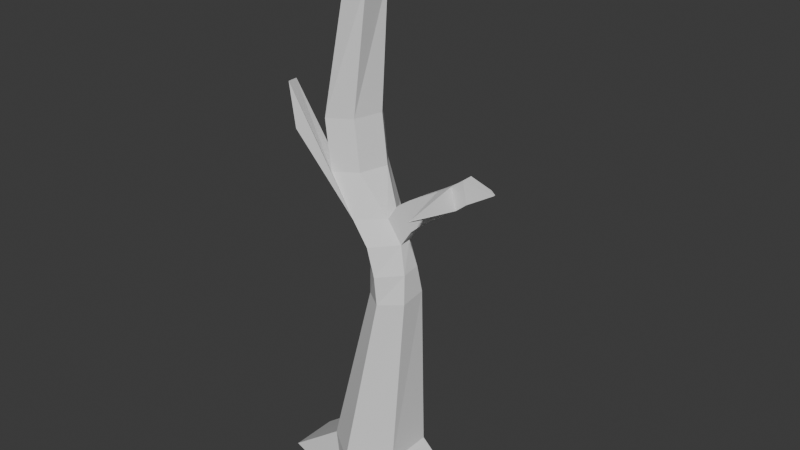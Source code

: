 # Source: arbol.blend  (saved by Blender 4.5.91; exported with 4.5.12 LTS)
import bpy
from mathutils import Matrix  # noqa: F401  (used for matrix-valued properties, if any)

bpy.ops.wm.read_factory_settings(use_empty=True)
scene = bpy.context.scene
scene.name = 'Scene'

# ---- collections
col_collection = bpy.data.collections.new('Collection'); scene.collection.children.link(col_collection)

# ---- world
world_world = bpy.data.worlds.new('World'); scene.world = world_world
world_world.use_nodes = True; world_world.node_tree.nodes.clear()
_N = world_world.node_tree.nodes; _L = world_world.node_tree.links
n0 = _N.new('ShaderNodeOutputWorld'); n0.name = 'World Output'; n0.location = (200, 100)
n1 = _N.new('ShaderNodeBackground'); n1.name = 'Background'; n1.location = (-200, 100)
n1.inputs[0].default_value = (0.05088, 0.05088, 0.05088, 1.0)
_L.new(n1.outputs[0], n0.inputs[0])
n0.is_active_output = True
world_world.color = (0.05088, 0.05088, 0.05088)
world_world.sun_shadow_jitter_overblur = 0.0

# ---- meshes
me_cylinder = bpy.data.meshes.new('Cylinder')
me_cylinder.from_pydata([(0.0002911, 1.0, -1.0), (0.02832, 0.9968, 0.214), (0.866, 0.5, -1.0), (0.4116, 0.4964, 0.2128), (0.866, -0.5, -1.0), (0.4125, -0.5038, 0.2124), (0.0009491, -1.0, -1.0), (0.03247, -1.004, 0.2121), (-0.866, -0.5, -1.0), (-0.3084, -0.5038, 0.2122), (-0.866, 0.5, -1.0), (-0.3124, 0.4968, 0.214), (0.4743, 0.2282, 5.181), (0.2569, 0.5074, 5.181), (0.4921, -0.3433, 5.124), (0.2903, -0.6311, 5.087), (0.09863, -0.3518, 5.088), (0.07917, 0.2173, 5.133), (0.06956, 0.242, 8.357), (-0.03921, 0.521, 8.389), (-0.0155, -0.315, 8.335), (-0.2275, -0.5941, 8.335), (-0.2474, -0.3154, 8.29), (-0.1308, 0.2421, 8.323), (0.009914, 0.2491, 9.717), (-0.09801, 0.5278, 9.749), (-0.3065, -0.3084, 9.649), (-0.1897, 0.2488, 9.682), (0.07324, 0.2697, 13.09), (-0.03176, 0.5507, 13.33), (0.07408, -0.2885, 13.09), (-0.0283, -0.566, 13.33), (-0.07439, -0.2873, 13.28), (-0.07624, 0.2711, 13.28), (0.05151, 0.2721, 13.47), (-0.0776, 0.5568, 14.66), (0.05222, -0.2861, 13.47), (-0.07617, -0.5596, 14.66), (-0.123, -0.2807, 14.61), (-0.1238, 0.2775, 14.61), (-0.2877, -0.5869, 9.695), (-0.07557, -0.3078, 9.696), (-0.007463, 0.2314, 7.235), (0.1006, 0.5145, 7.292), (0.2563, 0.06789, 7.25), (0.2392, -0.1671, 7.235), (0.02307, -0.6094, 7.231), (-0.05901, -0.331, 7.198), (-0.6159, -0.5772, 10.5), (-0.5743, -0.8561, 10.55), (-0.5069, -0.8629, 9.377), (-0.5638, -0.5839, 9.355), (0.1845, 0.5074, 6.69), (0.06378, -0.3464, 6.588), (0.3907, -0.1773, 6.641), (0.06785, 0.2204, 6.63), (0.1837, -0.6251, 6.614), (0.3918, 0.06086, 6.665), (0.3473, -0.1582, 7.678), (0.474, -0.1554, 7.929), (0.6216, -0.1546, 8.177), (0.7737, -0.1534, 8.429), (0.9145, -0.1518, 8.679), (1.028, -0.1495, 8.924), (1.027, 0.08362, 8.924), (0.9194, 0.08119, 8.681), (0.785, 0.07946, 8.432), (0.6384, 0.07824, 8.182), (0.495, 0.07734, 7.934), (0.3688, 0.07592, 7.69), (0.5031, 0.07031, 7.111), (0.6077, 0.07499, 7.364), (0.7269, 0.07662, 7.607), (0.8509, 0.07796, 7.851), (0.9682, 0.07976, 8.094), (1.07, 0.08212, 8.335), (1.07, -0.151, 8.335), (0.9659, -0.1533, 8.093), (0.844, -0.155, 7.849), (0.7166, -0.1563, 7.604), (0.5972, -0.1593, 7.354), (0.4946, -0.1658, 7.094), (0.2289, 0.504, 5.944), (0.1056, -0.3546, 5.842), (0.464, -0.2613, 5.897), (0.08504, 0.2147, 5.888), (0.2636, -0.634, 5.854), (0.4511, 0.1391, 5.938), (-0.5333, 1.631, 6.191), (-0.532, 1.601, 6.261), (-0.5151, 1.623, 6.281), (-0.5124, 1.653, 6.208), (0.878, -1.197, 8.262), (0.8741, -1.193, 8.261), (0.8745, -1.198, 8.275), (0.8779, -1.201, 8.277), (1.263, -0.01001, 8.813), (1.297, 0.001722, 8.715), (1.303, -0.05047, 8.719), (1.269, -0.0622, 8.817)], [], [(0, 1, 3, 2), (2, 3, 5, 4), (4, 5, 7, 6), (6, 7, 9, 8), (5, 3, 12, 14), (8, 9, 11, 10), (10, 11, 1, 0), (0, 2, 4, 6, 8, 10), (43, 42, 23, 19), (11, 9, 16, 17), (3, 1, 13, 12), (7, 5, 14, 15), (1, 11, 17, 13), (9, 7, 15, 16), (23, 22, 26, 27), (45, 44, 18, 20), (42, 47, 22, 23), (46, 45, 20, 21), (44, 43, 19, 18), (25, 27, 33, 29), (18, 19, 25, 24), (19, 23, 27, 25), (22, 21, 40, 26), (20, 18, 24, 41), (33, 32, 38, 39), (26, 40, 31, 32), (41, 24, 28, 30), (27, 26, 32, 33), (40, 41, 30, 31), (24, 25, 29, 28), (34, 35, 39, 38, 37, 36), (31, 30, 36, 37), (28, 29, 35, 34), (29, 33, 39, 35), (32, 31, 37, 38), (30, 28, 34, 36), (21, 20, 41, 40), (57, 52, 43, 44), (56, 54, 45, 46), (55, 53, 47, 42), (53, 56, 46, 47), (52, 55, 42, 43), (22, 47, 51, 48), (51, 50, 49, 48), (21, 22, 48, 49), (47, 46, 50, 51), (46, 21, 49, 50), (85, 55, 89, 88), (83, 86, 56, 53), (84, 87, 57, 54), (85, 83, 53, 55), (86, 84, 54, 56), (87, 82, 52, 57), (57, 44, 69, 70), (70, 69, 68, 71), (71, 68, 67, 72), (72, 67, 66, 73), (73, 66, 65, 74), (74, 65, 64, 75), (45, 54, 81, 58), (58, 81, 80, 59), (59, 80, 79, 60), (60, 79, 78, 61), (61, 78, 95, 92), (62, 77, 76, 63), (63, 76, 98, 99), (54, 57, 70, 81), (81, 70, 71, 80), (80, 71, 72, 79), (79, 72, 73, 78), (78, 73, 74, 77), (77, 74, 75, 76), (44, 45, 58, 69), (69, 58, 59, 68), (68, 59, 60, 67), (67, 60, 61, 66), (66, 61, 62, 65), (65, 62, 63, 64), (12, 13, 82, 87), (15, 14, 84, 86), (17, 16, 83, 85), (14, 12, 87, 84), (16, 15, 86, 83), (13, 17, 85, 82), (91, 88, 89, 90), (52, 82, 91, 90), (82, 85, 88, 91), (55, 52, 90, 89), (92, 95, 94, 93), (77, 62, 93, 94), (62, 61, 92, 93), (78, 77, 94, 95), (96, 99, 98, 97), (75, 64, 96, 97), (64, 63, 99, 96), (76, 75, 97, 98)])
_uv = me_cylinder.uv_layers.new(name='UVMap')
_uv.uv.foreach_set('vector', [1.0, 0.5, 1.0, 1.0, 0.8333, 1.0, 0.8333, 0.5, 0.8333, 0.5, 0.8333, 1.0, 0.6667, 1.0, 0.6667, 0.5, 0.6667, 0.5, 0.6667, 1.0, 0.5, 1.0, 0.5, 0.5, 0.5, 0.5, 0.5, 1.0, 0.3333, 1.0, 0.3333, 0.5, 0.6667, 1.0, 0.8333, 1.0, 0.8333, 1.0, 0.6667, 1.0, 0.3333, 0.5, 0.3333, 1.0, 0.1667, 1.0, 0.1667, 0.5, 0.1667, 0.5, 0.1667, 1.0, -8.941e-08, 1.0, -8.941e-08, 0.5, 0.75, 0.49, 0.9578, 0.37, 0.9578, 0.13, 0.75, 0.01, 0.5422, 0.13, 0.5422, 0.37, -8.941e-08, 1.0, 0.1667, 1.0, 0.1667, 1.0, -8.941e-08, 1.0, 0.1667, 1.0, 0.3333, 1.0, 0.3333, 1.0, 0.1667, 1.0, 0.8333, 1.0, 1.0, 1.0, 1.0, 1.0, 0.8333, 1.0, 0.5, 1.0, 0.6667, 1.0, 0.6667, 1.0, 0.5, 1.0, -8.941e-08, 1.0, 0.1667, 1.0, 0.1667, 1.0, -8.941e-08, 1.0, 0.3333, 1.0, 0.5, 1.0, 0.5, 1.0, 0.3333, 1.0, 0.1667, 1.0, 0.3333, 1.0, 0.3333, 1.0, 0.1667, 1.0, 0.6667, 1.0, 0.8333, 1.0, 0.8333, 1.0, 0.6667, 1.0, 0.1667, 1.0, 0.3333, 1.0, 0.3333, 1.0, 0.1667, 1.0, 0.5, 1.0, 0.6667, 1.0, 0.6667, 1.0, 0.5, 1.0, 0.8333, 1.0, 1.0, 1.0, 1.0, 1.0, 0.8333, 1.0, -8.941e-08, 1.0, 0.1667, 1.0, 0.1667, 1.0, -8.941e-08, 1.0, 0.8333, 1.0, 1.0, 1.0, 1.0, 1.0, 0.8333, 1.0, -8.941e-08, 1.0, 0.1667, 1.0, 0.1667, 1.0, -8.941e-08, 1.0, 0.3333, 1.0, 0.5, 1.0, 0.5, 1.0, 0.3333, 1.0, 0.6667, 1.0, 0.8333, 1.0, 0.8333, 1.0, 0.6667, 1.0, 0.1667, 1.0, 0.3333, 1.0, 0.3333, 1.0, 0.1667, 1.0, 0.3333, 1.0, 0.5, 1.0, 0.5, 1.0, 0.3333, 1.0, 0.6667, 1.0, 0.8333, 1.0, 0.8333, 1.0, 0.6667, 1.0, 0.1667, 1.0, 0.3333, 1.0, 0.3333, 1.0, 0.1667, 1.0, 0.5, 1.0, 0.6667, 1.0, 0.6667, 1.0, 0.5, 1.0, 0.8333, 1.0, 1.0, 1.0, 1.0, 1.0, 0.8333, 1.0, 0.4578, 0.37, 0.25, 0.49, 0.04215, 0.37, 0.04215, 0.13, 0.25, 0.01, 0.4578, 0.13, 0.5, 1.0, 0.6667, 1.0, 0.6667, 1.0, 0.5, 1.0, 0.8333, 1.0, 1.0, 1.0, 1.0, 1.0, 0.8333, 1.0, -8.941e-08, 1.0, 0.1667, 1.0, 0.1667, 1.0, -8.941e-08, 1.0, 0.3333, 1.0, 0.5, 1.0, 0.5, 1.0, 0.3333, 1.0, 0.6667, 1.0, 0.8333, 1.0, 0.8333, 1.0, 0.6667, 1.0, 0.5, 1.0, 0.6667, 1.0, 0.6667, 1.0, 0.5, 1.0, 0.8333, 1.0, 1.0, 1.0, 1.0, 1.0, 0.8333, 1.0, 0.5, 1.0, 0.6667, 1.0, 0.6667, 1.0, 0.5, 1.0, 0.1667, 1.0, 0.3333, 1.0, 0.3333, 1.0, 0.1667, 1.0, 0.3333, 1.0, 0.5, 1.0, 0.5, 1.0, 0.3333, 1.0, -8.941e-08, 1.0, 0.1667, 1.0, 0.1667, 1.0, -8.941e-08, 1.0, 0.3333, 1.0, 0.3333, 1.0, 0.3333, 1.0, 0.3333, 1.0, 0.3333, 1.0, 0.5, 1.0, 0.5, 1.0, 0.3333, 1.0, 0.5, 1.0, 0.3333, 1.0, 0.3333, 1.0, 0.5, 1.0, 0.3333, 1.0, 0.5, 1.0, 0.5, 1.0, 0.3333, 1.0, 0.5, 1.0, 0.5, 1.0, 0.5, 1.0, 0.5, 1.0, 0.1667, 1.0, 0.1667, 1.0, 0.1667, 1.0, 0.1667, 1.0, 0.3333, 1.0, 0.5, 1.0, 0.5, 1.0, 0.3333, 1.0, 0.6667, 1.0, 0.8333, 1.0, 0.8333, 1.0, 0.6667, 1.0, 0.1667, 1.0, 0.3333, 1.0, 0.3333, 1.0, 0.1667, 1.0, 0.5, 1.0, 0.6667, 1.0, 0.6667, 1.0, 0.5, 1.0, 0.8333, 1.0, 1.0, 1.0, 1.0, 1.0, 0.8333, 1.0, 0.8333, 1.0, 0.8333, 1.0, 0.8333, 1.0, 0.8333, 1.0, 0.8333, 1.0, 0.8333, 1.0, 0.8333, 1.0, 0.8333, 1.0, 0.8333, 1.0, 0.8333, 1.0, 0.8333, 1.0, 0.8333, 1.0, 0.8333, 1.0, 0.8333, 1.0, 0.8333, 1.0, 0.8333, 1.0, 0.8333, 1.0, 0.8333, 1.0, 0.8333, 1.0, 0.8333, 1.0, 0.8333, 1.0, 0.8333, 1.0, 0.8333, 1.0, 0.8333, 1.0, 0.6667, 1.0, 0.6667, 1.0, 0.6667, 1.0, 0.6667, 1.0, 0.6667, 1.0, 0.6667, 1.0, 0.6667, 1.0, 0.6667, 1.0, 0.6667, 1.0, 0.6667, 1.0, 0.6667, 1.0, 0.6667, 1.0, 0.6667, 1.0, 0.6667, 1.0, 0.6667, 1.0, 0.6667, 1.0, 0.6667, 1.0, 0.6667, 1.0, 0.6667, 1.0, 0.6667, 1.0, 0.6667, 1.0, 0.6667, 1.0, 0.6667, 1.0, 0.6667, 1.0, 0.6667, 1.0, 0.6667, 1.0, 0.6667, 1.0, 0.6667, 1.0, 0.6667, 1.0, 0.8333, 1.0, 0.8333, 1.0, 0.6667, 1.0, 0.6667, 1.0, 0.8333, 1.0, 0.8333, 1.0, 0.6667, 1.0, 0.6667, 1.0, 0.8333, 1.0, 0.8333, 1.0, 0.6667, 1.0, 0.6667, 1.0, 0.8333, 1.0, 0.8333, 1.0, 0.6667, 1.0, 0.6667, 1.0, 0.8333, 1.0, 0.8333, 1.0, 0.6667, 1.0, 0.6667, 1.0, 0.8333, 1.0, 0.8333, 1.0, 0.6667, 1.0, 0.8333, 1.0, 0.6667, 1.0, 0.6667, 1.0, 0.8333, 1.0, 0.8333, 1.0, 0.6667, 1.0, 0.6667, 1.0, 0.8333, 1.0, 0.8333, 1.0, 0.6667, 1.0, 0.6667, 1.0, 0.8333, 1.0, 0.8333, 1.0, 0.6667, 1.0, 0.6667, 1.0, 0.8333, 1.0, 0.8333, 1.0, 0.6667, 1.0, 0.6667, 1.0, 0.8333, 1.0, 0.8333, 1.0, 0.6667, 1.0, 0.6667, 1.0, 0.8333, 1.0, 0.8333, 1.0, 1.0, 1.0, 1.0, 1.0, 0.8333, 1.0, 0.5, 1.0, 0.6667, 1.0, 0.6667, 1.0, 0.5, 1.0, 0.1667, 1.0, 0.3333, 1.0, 0.3333, 1.0, 0.1667, 1.0, 0.6667, 1.0, 0.8333, 1.0, 0.8333, 1.0, 0.6667, 1.0, 0.3333, 1.0, 0.5, 1.0, 0.5, 1.0, 0.3333, 1.0, -8.941e-08, 1.0, 0.1667, 1.0, 0.1667, 1.0, -8.941e-08, 1.0, -8.941e-08, 1.0, 0.1667, 1.0, 0.1667, 1.0, -8.941e-08, 1.0, 1.0, 1.0, 1.0, 1.0, 1.0, 1.0, 1.0, 1.0, -8.941e-08, 1.0, 0.1667, 1.0, 0.1667, 1.0, -8.941e-08, 1.0, 0.1667, 1.0, -8.941e-08, 1.0, -8.941e-08, 1.0, 0.1667, 1.0, 0.6667, 1.0, 0.6667, 1.0, 0.6667, 1.0, 0.6667, 1.0, 0.6667, 1.0, 0.6667, 1.0, 0.6667, 1.0, 0.6667, 1.0, 0.6667, 1.0, 0.6667, 1.0, 0.6667, 1.0, 0.6667, 1.0, 0.6667, 1.0, 0.6667, 1.0, 0.6667, 1.0, 0.6667, 1.0, 0.8333, 1.0, 0.6667, 1.0, 0.6667, 1.0, 0.8333, 1.0, 0.8333, 1.0, 0.8333, 1.0, 0.8333, 1.0, 0.8333, 1.0, 0.8333, 1.0, 0.6667, 1.0, 0.6667, 1.0, 0.8333, 1.0, 0.6667, 1.0, 0.8333, 1.0, 0.8333, 1.0, 0.6667, 1.0])
me_cylinder.update()

# ---- objects
ob_arbol = bpy.data.objects.new('arbol', me_cylinder)

# ---- transforms, parenting, visibility, modifiers, constraints
ob_arbol.location = (-0.6478, -2.88, 0.1319)
ob_arbol.scale = (0.216, 0.1033, 0.0761)

# ---- collection membership
col_collection.objects.link(ob_arbol)

# ---- scene / render settings (as saved in the file)
scene.frame_start = 1; scene.frame_end = 250; scene.frame_set(1)
scene.render.engine = 'BLENDER_EEVEE_NEXT'
bpy.context.view_layer.update()

# ---- added for rendering (the .blend has no active camera and no usable light): camera, sun
cam_auto = bpy.data.cameras.new('AutoCamera')
cam_auto.lens = 50.0
cam_auto.sensor_width = 36.0
cam_auto.clip_end = 1000.0
ob_auto_camera = bpy.data.objects.new('AutoCamera', cam_auto)
scene.collection.objects.link(ob_auto_camera)
ob_auto_camera.location = (0.615166, -4.31577, 1.62431)
ob_auto_camera.rotation_euler = (1.09748, -7.21219e-08, 0.694738)
scene.camera = ob_auto_camera
light_auto_sun = bpy.data.lights.new('AutoSun', 'SUN')
light_auto_sun.energy = 3.0
light_auto_sun.angle = 0.0523599
ob_auto_sun = bpy.data.objects.new('AutoSun', light_auto_sun)
scene.collection.objects.link(ob_auto_sun)
ob_auto_sun.rotation_euler = (0.872665, 0.174533, 0.523599)
bpy.context.view_layer.update()
